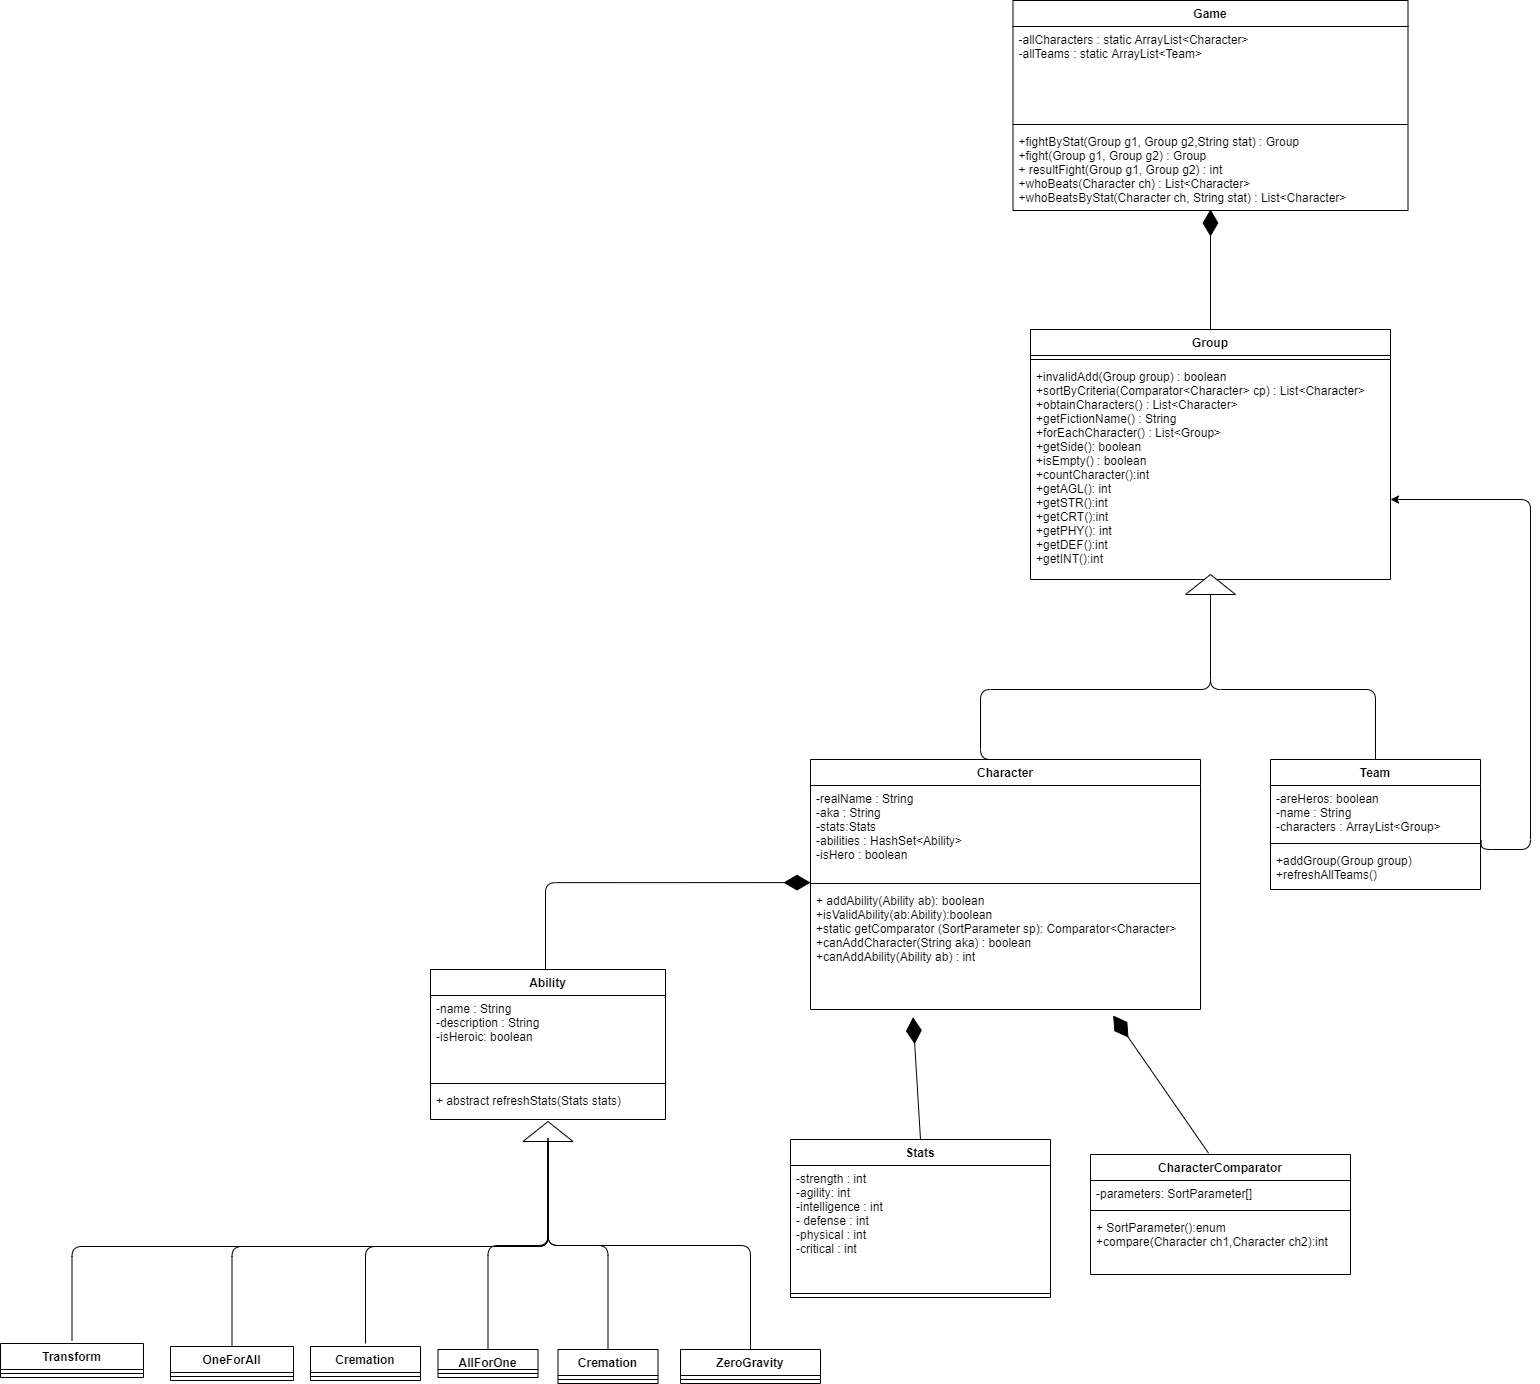

The diagram above was exported from draw.io. Its source (the exported page's mxGraphModel, read from the mxfile embedded in the PNG):
<mxGraphModel dx="4321" dy="2506" grid="1" gridSize="10" guides="1" tooltips="1" connect="1" arrows="1" fold="1" page="1" pageScale="1" pageWidth="827" pageHeight="1169" math="0" shadow="0">
  <root>
    <mxCell id="0" />
    <mxCell id="1" parent="0" />
    <mxCell id="CXApM68R1_d9NnkGy_63-70" value="Character" style="swimlane;fontStyle=1;align=center;verticalAlign=top;childLayout=stackLayout;horizontal=1;startSize=26;horizontalStack=0;resizeParent=1;resizeParentMax=0;resizeLast=0;collapsible=1;marginBottom=0;" parent="1" vertex="1">
      <mxGeometry x="-60" y="70" width="390" height="250" as="geometry" />
    </mxCell>
    <mxCell id="CXApM68R1_d9NnkGy_63-71" value="-realName : String&#10;-aka : String&#10;-stats:Stats&#10;-abilities : HashSet&lt;Ability&gt;&#10;-isHero : boolean " style="text;strokeColor=none;fillColor=none;align=left;verticalAlign=top;spacingLeft=4;spacingRight=4;overflow=hidden;rotatable=0;points=[[0,0.5],[1,0.5]];portConstraint=eastwest;" parent="CXApM68R1_d9NnkGy_63-70" vertex="1">
      <mxGeometry y="26" width="390" height="94" as="geometry" />
    </mxCell>
    <mxCell id="CXApM68R1_d9NnkGy_63-72" value="" style="line;strokeWidth=1;fillColor=none;align=left;verticalAlign=middle;spacingTop=-1;spacingLeft=3;spacingRight=3;rotatable=0;labelPosition=right;points=[];portConstraint=eastwest;" parent="CXApM68R1_d9NnkGy_63-70" vertex="1">
      <mxGeometry y="120" width="390" height="8" as="geometry" />
    </mxCell>
    <mxCell id="CXApM68R1_d9NnkGy_63-73" value="+ addAbility(Ability ab): boolean &#10;+isValidAbility(ab:Ability):boolean&#10;+static getComparator (SortParameter sp): Comparator&lt;Character&gt;&#10;+canAddCharacter(String aka) : boolean&#10;+canAddAbility(Ability ab) : int&#10;" style="text;strokeColor=none;fillColor=none;align=left;verticalAlign=top;spacingLeft=4;spacingRight=4;overflow=hidden;rotatable=0;points=[[0,0.5],[1,0.5]];portConstraint=eastwest;" parent="CXApM68R1_d9NnkGy_63-70" vertex="1">
      <mxGeometry y="128" width="390" height="122" as="geometry" />
    </mxCell>
    <mxCell id="CXApM68R1_d9NnkGy_63-117" style="edgeStyle=orthogonalEdgeStyle;orthogonalLoop=1;jettySize=auto;html=1;entryX=0;entryY=0.5;entryDx=0;entryDy=0;endArrow=none;" parent="1" source="CXApM68R1_d9NnkGy_63-79" target="CXApM68R1_d9NnkGy_63-107" edge="1">
      <mxGeometry relative="1" as="geometry">
        <Array as="points">
          <mxPoint x="505" />
          <mxPoint x="340" />
        </Array>
      </mxGeometry>
    </mxCell>
    <mxCell id="CXApM68R1_d9NnkGy_63-79" value="Team" style="swimlane;fontStyle=1;align=center;verticalAlign=top;childLayout=stackLayout;horizontal=1;startSize=26;horizontalStack=0;resizeParent=1;resizeParentMax=0;resizeLast=0;collapsible=1;marginBottom=0;" parent="1" vertex="1">
      <mxGeometry x="400" y="70" width="210" height="130" as="geometry" />
    </mxCell>
    <mxCell id="CXApM68R1_d9NnkGy_63-80" value="-areHeros: boolean&#10;-name : String&#10;-characters : ArrayList&lt;Group&gt; " style="text;strokeColor=none;fillColor=none;align=left;verticalAlign=top;spacingLeft=4;spacingRight=4;overflow=hidden;rotatable=0;points=[[0,0.5],[1,0.5]];portConstraint=eastwest;" parent="CXApM68R1_d9NnkGy_63-79" vertex="1">
      <mxGeometry y="26" width="210" height="54" as="geometry" />
    </mxCell>
    <mxCell id="CXApM68R1_d9NnkGy_63-81" value="" style="line;strokeWidth=1;fillColor=none;align=left;verticalAlign=middle;spacingTop=-1;spacingLeft=3;spacingRight=3;rotatable=0;labelPosition=right;points=[];portConstraint=eastwest;" parent="CXApM68R1_d9NnkGy_63-79" vertex="1">
      <mxGeometry y="80" width="210" height="8" as="geometry" />
    </mxCell>
    <mxCell id="CXApM68R1_d9NnkGy_63-82" value="+addGroup(Group group)&#10;+refreshAllTeams()&#10;" style="text;strokeColor=none;fillColor=none;align=left;verticalAlign=top;spacingLeft=4;spacingRight=4;overflow=hidden;rotatable=0;points=[[0,0.5],[1,0.5]];portConstraint=eastwest;" parent="CXApM68R1_d9NnkGy_63-79" vertex="1">
      <mxGeometry y="88" width="210" height="42" as="geometry" />
    </mxCell>
    <mxCell id="CXApM68R1_d9NnkGy_63-83" value="Group" style="swimlane;fontStyle=1;align=center;verticalAlign=top;childLayout=stackLayout;horizontal=1;startSize=26;horizontalStack=0;resizeParent=1;resizeParentMax=0;resizeLast=0;collapsible=1;marginBottom=0;" parent="1" vertex="1">
      <mxGeometry x="160" y="-360" width="360" height="250" as="geometry" />
    </mxCell>
    <mxCell id="CXApM68R1_d9NnkGy_63-85" value="" style="line;strokeWidth=1;fillColor=none;align=left;verticalAlign=middle;spacingTop=-1;spacingLeft=3;spacingRight=3;rotatable=0;labelPosition=right;points=[];portConstraint=eastwest;" parent="CXApM68R1_d9NnkGy_63-83" vertex="1">
      <mxGeometry y="26" width="360" height="8" as="geometry" />
    </mxCell>
    <mxCell id="CXApM68R1_d9NnkGy_63-86" value="+invalidAdd(Group group) : boolean&#10;+sortByCriteria(Comparator&lt;Character&gt; cp) : List&lt;Character&gt;&#10;+obtainCharacters() : List&lt;Character&gt;&#10;+getFictionName() : String&#10;+forEachCharacter() : List&lt;Group&gt;&#10;+getSide(): boolean&#10;+isEmpty() : boolean&#10;+countCharacter():int&#10;+getAGL(): int &#10;+getSTR():int &#10;+getCRT():int &#10;+getPHY(): int&#10;+getDEF():int&#10;+getINT():int" style="text;strokeColor=none;fillColor=none;align=left;verticalAlign=top;spacingLeft=4;spacingRight=4;overflow=hidden;rotatable=0;points=[[0,0.5],[1,0.5]];portConstraint=eastwest;" parent="CXApM68R1_d9NnkGy_63-83" vertex="1">
      <mxGeometry y="34" width="360" height="216" as="geometry" />
    </mxCell>
    <mxCell id="CXApM68R1_d9NnkGy_63-87" value="Stats" style="swimlane;fontStyle=1;align=center;verticalAlign=top;childLayout=stackLayout;horizontal=1;startSize=26;horizontalStack=0;resizeParent=1;resizeParentMax=0;resizeLast=0;collapsible=1;marginBottom=0;" parent="1" vertex="1">
      <mxGeometry x="-80" y="450" width="260" height="158" as="geometry" />
    </mxCell>
    <mxCell id="CXApM68R1_d9NnkGy_63-88" value="-strength : int&#10;-agility: int&#10;-intelligence : int&#10;- defense : int&#10;-physical : int&#10;-critical : int" style="text;strokeColor=none;fillColor=none;align=left;verticalAlign=top;spacingLeft=4;spacingRight=4;overflow=hidden;rotatable=0;points=[[0,0.5],[1,0.5]];portConstraint=eastwest;" parent="CXApM68R1_d9NnkGy_63-87" vertex="1">
      <mxGeometry y="26" width="260" height="124" as="geometry" />
    </mxCell>
    <mxCell id="CXApM68R1_d9NnkGy_63-89" value="" style="line;strokeWidth=1;fillColor=none;align=left;verticalAlign=middle;spacingTop=-1;spacingLeft=3;spacingRight=3;rotatable=0;labelPosition=right;points=[];portConstraint=eastwest;" parent="CXApM68R1_d9NnkGy_63-87" vertex="1">
      <mxGeometry y="150" width="260" height="8" as="geometry" />
    </mxCell>
    <mxCell id="CXApM68R1_d9NnkGy_63-116" style="edgeStyle=orthogonalEdgeStyle;orthogonalLoop=1;jettySize=auto;html=1;entryX=0.5;entryY=0;entryDx=0;entryDy=0;endArrow=none;" parent="1" source="CXApM68R1_d9NnkGy_63-107" target="CXApM68R1_d9NnkGy_63-70" edge="1">
      <mxGeometry relative="1" as="geometry">
        <Array as="points">
          <mxPoint x="340" />
          <mxPoint x="110" />
        </Array>
      </mxGeometry>
    </mxCell>
    <mxCell id="CXApM68R1_d9NnkGy_63-107" value="" style="triangle;whiteSpace=wrap;html=1;rotation=-90;" parent="1" vertex="1">
      <mxGeometry x="330" y="-130" width="20" height="50" as="geometry" />
    </mxCell>
    <mxCell id="CXApM68R1_d9NnkGy_63-119" value="" style="endArrow=classic;html=1;edgeStyle=orthogonalEdgeStyle;exitX=1.003;exitY=1.014;exitDx=0;exitDy=0;exitPerimeter=0;" parent="1" source="CXApM68R1_d9NnkGy_63-80" target="CXApM68R1_d9NnkGy_63-86" edge="1">
      <mxGeometry width="50" height="50" relative="1" as="geometry">
        <mxPoint x="520" y="180" as="sourcePoint" />
        <mxPoint x="640" y="-130" as="targetPoint" />
        <Array as="points">
          <mxPoint x="611" y="160" />
          <mxPoint x="660" y="160" />
          <mxPoint x="660" y="-190" />
        </Array>
      </mxGeometry>
    </mxCell>
    <mxCell id="CXApM68R1_d9NnkGy_63-122" value="" style="triangle;whiteSpace=wrap;html=1;rotation=-90;" parent="1" vertex="1">
      <mxGeometry x="-332.5" y="417" width="20" height="50" as="geometry" />
    </mxCell>
    <mxCell id="CXApM68R1_d9NnkGy_63-124" value="" style="endArrow=diamondThin;endFill=1;endSize=24;html=1;exitX=0.5;exitY=0;exitDx=0;exitDy=0;edgeStyle=orthogonalEdgeStyle;entryX=0;entryY=1.033;entryDx=0;entryDy=0;entryPerimeter=0;" parent="1" target="CXApM68R1_d9NnkGy_63-71" edge="1">
      <mxGeometry width="160" relative="1" as="geometry">
        <mxPoint x="-325" y="280" as="sourcePoint" />
        <mxPoint x="-130" y="180" as="targetPoint" />
      </mxGeometry>
    </mxCell>
    <mxCell id="CXApM68R1_d9NnkGy_63-130" value="Game" style="swimlane;fontStyle=1;align=center;verticalAlign=top;childLayout=stackLayout;horizontal=1;startSize=26;horizontalStack=0;resizeParent=1;resizeParentMax=0;resizeLast=0;collapsible=1;marginBottom=0;" parent="1" vertex="1">
      <mxGeometry x="142.5" y="-689" width="395" height="210" as="geometry" />
    </mxCell>
    <mxCell id="CXApM68R1_d9NnkGy_63-131" value="-allCharacters : static ArrayList&lt;Character&gt;&#10;-allTeams : static ArrayList&lt;Team&gt;&#10;" style="text;strokeColor=none;fillColor=none;align=left;verticalAlign=top;spacingLeft=4;spacingRight=4;overflow=hidden;rotatable=0;points=[[0,0.5],[1,0.5]];portConstraint=eastwest;" parent="CXApM68R1_d9NnkGy_63-130" vertex="1">
      <mxGeometry y="26" width="395" height="94" as="geometry" />
    </mxCell>
    <mxCell id="CXApM68R1_d9NnkGy_63-132" value="" style="line;strokeWidth=1;fillColor=none;align=left;verticalAlign=middle;spacingTop=-1;spacingLeft=3;spacingRight=3;rotatable=0;labelPosition=right;points=[];portConstraint=eastwest;" parent="CXApM68R1_d9NnkGy_63-130" vertex="1">
      <mxGeometry y="120" width="395" height="8" as="geometry" />
    </mxCell>
    <mxCell id="CXApM68R1_d9NnkGy_63-133" value="+fightByStat(Group g1, Group g2,String stat) : Group&#10;+fight(Group g1, Group g2) : Group&#10;+ resultFight(Group g1, Group g2) : int&#10;+whoBeats(Character ch) : List&lt;Character&gt;&#10;+whoBeatsByStat(Character ch, String stat) : List&lt;Character&gt;" style="text;strokeColor=none;fillColor=none;align=left;verticalAlign=top;spacingLeft=4;spacingRight=4;overflow=hidden;rotatable=0;points=[[0,0.5],[1,0.5]];portConstraint=eastwest;" parent="CXApM68R1_d9NnkGy_63-130" vertex="1">
      <mxGeometry y="128" width="395" height="82" as="geometry" />
    </mxCell>
    <mxCell id="CXApM68R1_d9NnkGy_63-135" value="" style="endArrow=diamondThin;endFill=1;endSize=24;html=1;exitX=0.5;exitY=0;exitDx=0;exitDy=0;entryX=0.5;entryY=0.988;entryDx=0;entryDy=0;entryPerimeter=0;" parent="1" source="CXApM68R1_d9NnkGy_63-83" target="CXApM68R1_d9NnkGy_63-133" edge="1">
      <mxGeometry width="160" relative="1" as="geometry">
        <mxPoint x="350" y="-380" as="sourcePoint" />
        <mxPoint x="310" y="-420" as="targetPoint" />
      </mxGeometry>
    </mxCell>
    <mxCell id="uCHrPIJnsqURWG36jqhb-3" value="Ability" style="swimlane;fontStyle=1;align=center;verticalAlign=top;childLayout=stackLayout;horizontal=1;startSize=26;horizontalStack=0;resizeParent=1;resizeParentMax=0;resizeLast=0;collapsible=1;marginBottom=0;" parent="1" vertex="1">
      <mxGeometry x="-440" y="280" width="235" height="150" as="geometry" />
    </mxCell>
    <mxCell id="uCHrPIJnsqURWG36jqhb-4" value="-name : String&#10;-description : String&#10;-isHeroic: boolean" style="text;strokeColor=none;fillColor=none;align=left;verticalAlign=top;spacingLeft=4;spacingRight=4;overflow=hidden;rotatable=0;points=[[0,0.5],[1,0.5]];portConstraint=eastwest;" parent="uCHrPIJnsqURWG36jqhb-3" vertex="1">
      <mxGeometry y="26" width="235" height="84" as="geometry" />
    </mxCell>
    <mxCell id="uCHrPIJnsqURWG36jqhb-5" value="" style="line;strokeWidth=1;fillColor=none;align=left;verticalAlign=middle;spacingTop=-1;spacingLeft=3;spacingRight=3;rotatable=0;labelPosition=right;points=[];portConstraint=eastwest;" parent="uCHrPIJnsqURWG36jqhb-3" vertex="1">
      <mxGeometry y="110" width="235" height="8" as="geometry" />
    </mxCell>
    <mxCell id="uCHrPIJnsqURWG36jqhb-6" value="+ abstract refreshStats(Stats stats)&#10;" style="text;strokeColor=none;fillColor=none;align=left;verticalAlign=top;spacingLeft=4;spacingRight=4;overflow=hidden;rotatable=0;points=[[0,0.5],[1,0.5]];portConstraint=eastwest;" parent="uCHrPIJnsqURWG36jqhb-3" vertex="1">
      <mxGeometry y="118" width="235" height="32" as="geometry" />
    </mxCell>
    <mxCell id="uCHrPIJnsqURWG36jqhb-33" style="edgeStyle=orthogonalEdgeStyle;orthogonalLoop=1;jettySize=auto;html=1;entryX=0;entryY=0.5;entryDx=0;entryDy=0;endArrow=none;" parent="1" source="uCHrPIJnsqURWG36jqhb-10" target="CXApM68R1_d9NnkGy_63-122" edge="1">
      <mxGeometry relative="1" as="geometry" />
    </mxCell>
    <mxCell id="uCHrPIJnsqURWG36jqhb-10" value="AllForOne" style="swimlane;fontStyle=1;align=center;verticalAlign=top;childLayout=stackLayout;horizontal=1;startSize=20;horizontalStack=0;resizeParent=1;resizeParentMax=0;resizeLast=0;collapsible=1;marginBottom=0;" parent="1" vertex="1">
      <mxGeometry x="-432.5" y="660" width="100" height="28" as="geometry" />
    </mxCell>
    <mxCell id="uCHrPIJnsqURWG36jqhb-12" value="" style="line;strokeWidth=1;fillColor=none;align=left;verticalAlign=middle;spacingTop=-1;spacingLeft=3;spacingRight=3;rotatable=0;labelPosition=right;points=[];portConstraint=eastwest;" parent="uCHrPIJnsqURWG36jqhb-10" vertex="1">
      <mxGeometry y="20" width="100" height="8" as="geometry" />
    </mxCell>
    <mxCell id="uCHrPIJnsqURWG36jqhb-14" value="CharacterComparator" style="swimlane;fontStyle=1;align=center;verticalAlign=top;childLayout=stackLayout;horizontal=1;startSize=26;horizontalStack=0;resizeParent=1;resizeParentMax=0;resizeLast=0;collapsible=1;marginBottom=0;" parent="1" vertex="1">
      <mxGeometry x="220" y="465" width="260" height="120" as="geometry" />
    </mxCell>
    <mxCell id="uCHrPIJnsqURWG36jqhb-15" value="-parameters: SortParameter[]" style="text;strokeColor=none;fillColor=none;align=left;verticalAlign=top;spacingLeft=4;spacingRight=4;overflow=hidden;rotatable=0;points=[[0,0.5],[1,0.5]];portConstraint=eastwest;" parent="uCHrPIJnsqURWG36jqhb-14" vertex="1">
      <mxGeometry y="26" width="260" height="26" as="geometry" />
    </mxCell>
    <mxCell id="uCHrPIJnsqURWG36jqhb-16" value="" style="line;strokeWidth=1;fillColor=none;align=left;verticalAlign=middle;spacingTop=-1;spacingLeft=3;spacingRight=3;rotatable=0;labelPosition=right;points=[];portConstraint=eastwest;" parent="uCHrPIJnsqURWG36jqhb-14" vertex="1">
      <mxGeometry y="52" width="260" height="8" as="geometry" />
    </mxCell>
    <mxCell id="uCHrPIJnsqURWG36jqhb-17" value="+ SortParameter():enum&#10;+compare(Character ch1,Character ch2):int" style="text;strokeColor=none;fillColor=none;align=left;verticalAlign=top;spacingLeft=4;spacingRight=4;overflow=hidden;rotatable=0;points=[[0,0.5],[1,0.5]];portConstraint=eastwest;" parent="uCHrPIJnsqURWG36jqhb-14" vertex="1">
      <mxGeometry y="60" width="260" height="60" as="geometry" />
    </mxCell>
    <mxCell id="uCHrPIJnsqURWG36jqhb-18" value="Cremation" style="swimlane;fontStyle=1;align=center;verticalAlign=top;childLayout=stackLayout;horizontal=1;startSize=26;horizontalStack=0;resizeParent=1;resizeParentMax=0;resizeLast=0;collapsible=1;marginBottom=0;" parent="1" vertex="1">
      <mxGeometry x="-312.5" y="660" width="100" height="34" as="geometry" />
    </mxCell>
    <mxCell id="uCHrPIJnsqURWG36jqhb-19" value="" style="line;strokeWidth=1;fillColor=none;align=left;verticalAlign=middle;spacingTop=-1;spacingLeft=3;spacingRight=3;rotatable=0;labelPosition=right;points=[];portConstraint=eastwest;" parent="uCHrPIJnsqURWG36jqhb-18" vertex="1">
      <mxGeometry y="26" width="100" height="8" as="geometry" />
    </mxCell>
    <mxCell id="uCHrPIJnsqURWG36jqhb-35" style="edgeStyle=orthogonalEdgeStyle;orthogonalLoop=1;jettySize=auto;html=1;entryX=0;entryY=0.5;entryDx=0;entryDy=0;endArrow=none;" parent="1" edge="1">
      <mxGeometry relative="1" as="geometry">
        <mxPoint x="-505" y="654" as="sourcePoint" />
        <mxPoint x="-322.5" y="449" as="targetPoint" />
        <Array as="points">
          <mxPoint x="-505" y="557" />
          <mxPoint x="-322" y="557" />
        </Array>
      </mxGeometry>
    </mxCell>
    <mxCell id="uCHrPIJnsqURWG36jqhb-20" value="Cremation" style="swimlane;fontStyle=1;align=center;verticalAlign=top;childLayout=stackLayout;horizontal=1;startSize=26;horizontalStack=0;resizeParent=1;resizeParentMax=0;resizeLast=0;collapsible=1;marginBottom=0;" parent="1" vertex="1">
      <mxGeometry x="-560" y="657" width="110" height="34" as="geometry" />
    </mxCell>
    <mxCell id="uCHrPIJnsqURWG36jqhb-21" value="" style="line;strokeWidth=1;fillColor=none;align=left;verticalAlign=middle;spacingTop=-1;spacingLeft=3;spacingRight=3;rotatable=0;labelPosition=right;points=[];portConstraint=eastwest;" parent="uCHrPIJnsqURWG36jqhb-20" vertex="1">
      <mxGeometry y="26" width="110" height="8" as="geometry" />
    </mxCell>
    <mxCell id="uCHrPIJnsqURWG36jqhb-37" style="edgeStyle=orthogonalEdgeStyle;orthogonalLoop=1;jettySize=auto;html=1;entryX=0;entryY=0.5;entryDx=0;entryDy=0;endArrow=none;" parent="1" edge="1">
      <mxGeometry relative="1" as="geometry">
        <mxPoint x="-638.5" y="664" as="sourcePoint" />
        <mxPoint x="-322.5" y="459" as="targetPoint" />
        <Array as="points">
          <mxPoint x="-638" y="557" />
          <mxPoint x="-322" y="557" />
        </Array>
      </mxGeometry>
    </mxCell>
    <mxCell id="uCHrPIJnsqURWG36jqhb-22" value="OneForAll" style="swimlane;fontStyle=1;align=center;verticalAlign=top;childLayout=stackLayout;horizontal=1;startSize=26;horizontalStack=0;resizeParent=1;resizeParentMax=0;resizeLast=0;collapsible=1;marginBottom=0;" parent="1" vertex="1">
      <mxGeometry x="-700" y="657" width="123" height="34" as="geometry" />
    </mxCell>
    <mxCell id="uCHrPIJnsqURWG36jqhb-23" value="" style="line;strokeWidth=1;fillColor=none;align=left;verticalAlign=middle;spacingTop=-1;spacingLeft=3;spacingRight=3;rotatable=0;labelPosition=right;points=[];portConstraint=eastwest;" parent="uCHrPIJnsqURWG36jqhb-22" vertex="1">
      <mxGeometry y="26" width="123" height="8" as="geometry" />
    </mxCell>
    <mxCell id="uCHrPIJnsqURWG36jqhb-38" style="edgeStyle=orthogonalEdgeStyle;orthogonalLoop=1;jettySize=auto;html=1;entryX=0;entryY=0.5;entryDx=0;entryDy=0;endArrow=none;" parent="1" edge="1">
      <mxGeometry relative="1" as="geometry">
        <mxPoint x="-798.5" y="651" as="sourcePoint" />
        <mxPoint x="-322.5" y="449" as="targetPoint" />
        <Array as="points">
          <mxPoint x="-798" y="557" />
          <mxPoint x="-322" y="557" />
        </Array>
      </mxGeometry>
    </mxCell>
    <mxCell id="uCHrPIJnsqURWG36jqhb-24" value="Transform" style="swimlane;fontStyle=1;align=center;verticalAlign=top;childLayout=stackLayout;horizontal=1;startSize=26;horizontalStack=0;resizeParent=1;resizeParentMax=0;resizeLast=0;collapsible=1;marginBottom=0;" parent="1" vertex="1">
      <mxGeometry x="-870" y="654" width="143" height="34" as="geometry" />
    </mxCell>
    <mxCell id="uCHrPIJnsqURWG36jqhb-25" value="" style="line;strokeWidth=1;fillColor=none;align=left;verticalAlign=middle;spacingTop=-1;spacingLeft=3;spacingRight=3;rotatable=0;labelPosition=right;points=[];portConstraint=eastwest;" parent="uCHrPIJnsqURWG36jqhb-24" vertex="1">
      <mxGeometry y="26" width="143" height="8" as="geometry" />
    </mxCell>
    <mxCell id="uCHrPIJnsqURWG36jqhb-26" value="ZeroGravity" style="swimlane;fontStyle=1;align=center;verticalAlign=top;childLayout=stackLayout;horizontal=1;startSize=26;horizontalStack=0;resizeParent=1;resizeParentMax=0;resizeLast=0;collapsible=1;marginBottom=0;" parent="1" vertex="1">
      <mxGeometry x="-190" y="660" width="140" height="34" as="geometry" />
    </mxCell>
    <mxCell id="uCHrPIJnsqURWG36jqhb-27" value="" style="line;strokeWidth=1;fillColor=none;align=left;verticalAlign=middle;spacingTop=-1;spacingLeft=3;spacingRight=3;rotatable=0;labelPosition=right;points=[];portConstraint=eastwest;" parent="uCHrPIJnsqURWG36jqhb-26" vertex="1">
      <mxGeometry y="26" width="140" height="8" as="geometry" />
    </mxCell>
    <mxCell id="uCHrPIJnsqURWG36jqhb-30" value="" style="endArrow=none;html=1;entryX=0;entryY=0.5;entryDx=0;entryDy=0;exitX=0.5;exitY=0;exitDx=0;exitDy=0;edgeStyle=orthogonalEdgeStyle;" parent="1" source="uCHrPIJnsqURWG36jqhb-26" target="CXApM68R1_d9NnkGy_63-122" edge="1">
      <mxGeometry width="50" height="50" relative="1" as="geometry">
        <mxPoint x="-290" y="630" as="sourcePoint" />
        <mxPoint x="-240" y="580" as="targetPoint" />
      </mxGeometry>
    </mxCell>
    <mxCell id="uCHrPIJnsqURWG36jqhb-32" value="" style="endArrow=none;html=1;entryX=0;entryY=0.5;entryDx=0;entryDy=0;exitX=0.5;exitY=0;exitDx=0;exitDy=0;edgeStyle=orthogonalEdgeStyle;" parent="1" source="uCHrPIJnsqURWG36jqhb-18" target="CXApM68R1_d9NnkGy_63-122" edge="1">
      <mxGeometry width="50" height="50" relative="1" as="geometry">
        <mxPoint x="-290" y="630" as="sourcePoint" />
        <mxPoint x="-240" y="580" as="targetPoint" />
      </mxGeometry>
    </mxCell>
    <mxCell id="uCHrPIJnsqURWG36jqhb-40" value="" style="endArrow=diamondThin;endFill=1;endSize=24;html=1;entryX=0.263;entryY=1.063;entryDx=0;entryDy=0;entryPerimeter=0;exitX=0.5;exitY=0;exitDx=0;exitDy=0;" parent="1" source="CXApM68R1_d9NnkGy_63-87" target="CXApM68R1_d9NnkGy_63-73" edge="1">
      <mxGeometry width="160" relative="1" as="geometry">
        <mxPoint x="142.5" y="730" as="sourcePoint" />
        <mxPoint x="302.5" y="730" as="targetPoint" />
      </mxGeometry>
    </mxCell>
    <mxCell id="uCHrPIJnsqURWG36jqhb-42" value="" style="endArrow=diamondThin;endFill=1;endSize=24;html=1;entryX=0.776;entryY=1.049;entryDx=0;entryDy=0;entryPerimeter=0;exitX=0.454;exitY=-0.011;exitDx=0;exitDy=0;exitPerimeter=0;" parent="1" source="uCHrPIJnsqURWG36jqhb-14" target="CXApM68R1_d9NnkGy_63-73" edge="1">
      <mxGeometry width="160" relative="1" as="geometry">
        <mxPoint x="470" y="710" as="sourcePoint" />
        <mxPoint x="630" y="710" as="targetPoint" />
      </mxGeometry>
    </mxCell>
  </root>
</mxGraphModel>